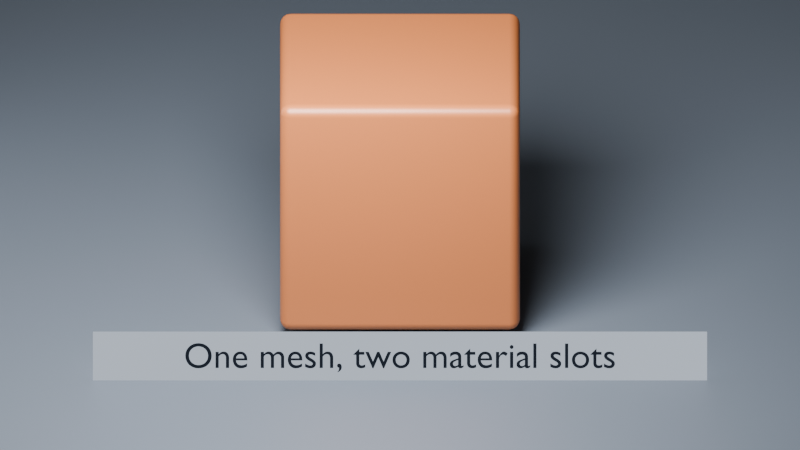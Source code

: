 # Source: w05_slots_start.blend  (saved by Blender 5.2.45; exported with 4.5.12 LTS)
import bpy
from mathutils import Matrix  # noqa: F401  (used for matrix-valued properties, if any)

bpy.ops.wm.read_factory_settings(use_empty=True)
scene = bpy.context.scene
scene.name = 'W05_Face_Slots'

# ---- collections
col_study = bpy.data.collections.new('Study'); scene.collection.children.link(col_study)

# ---- materials (node trees are filled in below, after node groups)
mat_mat_ground = bpy.data.materials.new('MAT_Ground')
mat_mat_ground.use_raytrace_refraction = True
mat_mat_ground.use_screen_refraction = True
mat_mat_ground.diffuse_color = (0.1, 0.12, 0.15, 1.0)
mat_mat_reflectioncard = bpy.data.materials.new('MAT_ReflectionCard')
mat_mat_reflectioncard.use_raytrace_refraction = True
mat_mat_reflectioncard.use_screen_refraction = True
mat_mat_slot_paint = bpy.data.materials.new('MAT_Slot_Paint')
mat_mat_slot_paint.use_raytrace_refraction = True
mat_mat_slot_paint.use_screen_refraction = True
mat_mat_slot_paint.diffuse_color = (0.42, 0.125, 0.035, 1.0)
mat_mat_label = bpy.data.materials.new('MAT_Label')
mat_mat_label.use_raytrace_refraction = True
mat_mat_label.use_screen_refraction = True
mat_mat_label.diffuse_color = (0.015, 0.02, 0.03, 1.0)
mat_mat_label_backdrop = bpy.data.materials.new('MAT_Label_Backdrop')
mat_mat_label_backdrop.use_raytrace_refraction = True
mat_mat_label_backdrop.use_screen_refraction = True
mat_mat_label_backdrop.diffuse_color = (0.55, 0.62, 0.72, 1.0)

# ---- material node trees
mat_mat_ground.use_nodes = True; mat_mat_ground.node_tree.nodes.clear()
_N = mat_mat_ground.node_tree.nodes; _L = mat_mat_ground.node_tree.links
n0 = _N.new('ShaderNodeBsdfPrincipled'); n0.name = 'Principled BSDF'; n0.location = (0, 0)
n0.inputs[0].default_value = (0.1, 0.12, 0.15, 1.0)
n0.inputs[10].default_value = 0.005
n1 = _N.new('ShaderNodeOutputMaterial'); n1.name = 'Material Output'; n1.location = (370, 0)
_L.new(n0.outputs[0], n1.inputs[0])
n1.is_active_output = True
mat_mat_reflectioncard.use_nodes = True; mat_mat_reflectioncard.node_tree.nodes.clear()
_N = mat_mat_reflectioncard.node_tree.nodes; _L = mat_mat_reflectioncard.node_tree.links
n0 = _N.new('ShaderNodeBsdfPrincipled'); n0.name = 'Principled BSDF'; n0.location = (0, 0)
n0.inputs[10].default_value = 0.005
n0.inputs[27].default_value = (0.8, 0.8, 0.8, 1.0)
n0.inputs[28].default_value = 0.2
n1 = _N.new('ShaderNodeOutputMaterial'); n1.name = 'Material Output'; n1.location = (370, 0)
_L.new(n0.outputs[0], n1.inputs[0])
n1.is_active_output = True
mat_mat_slot_paint.use_nodes = True; mat_mat_slot_paint.node_tree.nodes.clear()
_N = mat_mat_slot_paint.node_tree.nodes; _L = mat_mat_slot_paint.node_tree.links
n0 = _N.new('ShaderNodeBsdfPrincipled'); n0.name = 'Principled BSDF'; n0.location = (0, 0)
n0.inputs[0].default_value = (0.42, 0.125, 0.035, 1.0)
n0.inputs[2].default_value = 0.38
n0.inputs[10].default_value = 0.005
n1 = _N.new('ShaderNodeOutputMaterial'); n1.name = 'Material Output'; n1.location = (370, 0)
_L.new(n0.outputs[0], n1.inputs[0])
n1.is_active_output = True
mat_mat_label.use_nodes = True; mat_mat_label.node_tree.nodes.clear()
_N = mat_mat_label.node_tree.nodes; _L = mat_mat_label.node_tree.links
n0 = _N.new('ShaderNodeOutputMaterial'); n0.name = 'Material Output'; n0.location = (370, 0)
n1 = _N.new('ShaderNodeEmission'); n1.name = 'Emission'; n1.location = (0, 0)
n1.inputs[0].default_value = (0.015, 0.02, 0.03, 1.0)
_L.new(n1.outputs[0], n0.inputs[0])
n0.is_active_output = True
mat_mat_label_backdrop.use_nodes = True; mat_mat_label_backdrop.node_tree.nodes.clear()
_N = mat_mat_label_backdrop.node_tree.nodes; _L = mat_mat_label_backdrop.node_tree.links
n0 = _N.new('ShaderNodeOutputMaterial'); n0.name = 'Material Output'; n0.location = (370, 0)
n1 = _N.new('ShaderNodeEmission'); n1.name = 'Emission'; n1.location = (0, 0)
n1.inputs[0].default_value = (0.55, 0.62, 0.72, 1.0)
_L.new(n1.outputs[0], n0.inputs[0])
n0.is_active_output = True

# ---- world
world_world_neutral = bpy.data.worlds.new('World_Neutral'); scene.world = world_world_neutral
world_world_neutral.use_nodes = True; world_world_neutral.node_tree.nodes.clear()
_N = world_world_neutral.node_tree.nodes; _L = world_world_neutral.node_tree.links
n0 = _N.new('ShaderNodeBackground'); n0.name = 'Background'; n0.location = (-200, 100)
n0.inputs[0].default_value = (0.18, 0.18, 0.18, 1.0)
n0.inputs[1].default_value = 0.3
n1 = _N.new('ShaderNodeOutputWorld'); n1.name = 'World Output'; n1.location = (200, 100)
_L.new(n0.outputs[0], n1.inputs[0])
n1.is_active_output = True

# ---- cameras
cam_camera = bpy.data.cameras.new('Camera')
cam_camera.type = 'ORTHO'
cam_camera.passepartout_alpha = 1.0

# ---- lights
light_area = bpy.data.lights.new('Area', 'AREA')
light_area.energy = 1500.0
light_area.shape = 'DISK'
light_area.size = 3.5
light_area.size_y = 1.0

# ---- meshes
me_cube = bpy.data.meshes.new('Cube')
me_cube.from_pydata([(-12.0, -15.0, -0.1), (-12.0, -15.0, 0.1), (-12.0, 15.0, -0.1), (-12.0, 15.0, 0.1), (12.0, -15.0, -0.1), (12.0, -15.0, 0.1), (12.0, 15.0, -0.1), (12.0, 15.0, 0.1)], [], [(0, 1, 3, 2), (2, 3, 7, 6), (6, 7, 5, 4), (4, 5, 1, 0), (2, 6, 4, 0), (7, 3, 1, 5)])
_uv = me_cube.uv_layers.new(name='UVMap')
_uv.uv.foreach_set('vector', [0.375, 0.0, 0.625, 0.0, 0.625, 0.25, 0.375, 0.25, 0.375, 0.25, 0.625, 0.25, 0.625, 0.5, 0.375, 0.5, 0.375, 0.5, 0.625, 0.5, 0.625, 0.75, 0.375, 0.75, 0.375, 0.75, 0.625, 0.75, 0.625, 1.0, 0.375, 1.0, 0.125, 0.5, 0.375, 0.5, 0.375, 0.75, 0.125, 0.75, 0.625, 0.5, 0.875, 0.5, 0.875, 0.75, 0.625, 0.75])
me_cube.materials.append(mat_mat_ground)
me_cube.update()
me_cube_001 = bpy.data.meshes.new('Cube.001')
me_cube_001.from_pydata([(-2.0, -0.035, -2.5), (-2.0, -0.035, 2.5), (-2.0, 0.035, -2.5), (-2.0, 0.035, 2.5), (2.0, -0.035, -2.5), (2.0, -0.035, 2.5), (2.0, 0.035, -2.5), (2.0, 0.035, 2.5)], [], [(0, 1, 3, 2), (2, 3, 7, 6), (6, 7, 5, 4), (4, 5, 1, 0), (2, 6, 4, 0), (7, 3, 1, 5)])
_uv = me_cube_001.uv_layers.new(name='UVMap')
_uv.uv.foreach_set('vector', [0.375, 0.0, 0.625, 0.0, 0.625, 0.25, 0.375, 0.25, 0.375, 0.25, 0.625, 0.25, 0.625, 0.5, 0.375, 0.5, 0.375, 0.5, 0.625, 0.5, 0.625, 0.75, 0.375, 0.75, 0.375, 0.75, 0.625, 0.75, 0.625, 1.0, 0.375, 1.0, 0.125, 0.5, 0.375, 0.5, 0.375, 0.75, 0.125, 0.75, 0.625, 0.5, 0.875, 0.5, 0.875, 0.75, 0.625, 0.75])
me_cube_001.materials.append(mat_mat_reflectioncard)
me_cube_001.update()
me_cube_002 = bpy.data.meshes.new('Cube.002')
me_cube_002.from_pydata([(-0.9, -0.8, -0.95), (-0.9, -0.8, 0.95), (-0.9, 0.8, -0.95), (-0.9, 0.8, 0.95), (0.9, -0.8, -0.95), (0.9, -0.8, 0.95), (0.9, 0.8, -0.95), (0.9, 0.8, 0.95)], [], [(0, 1, 3, 2), (2, 3, 7, 6), (6, 7, 5, 4), (4, 5, 1, 0), (2, 6, 4, 0), (7, 3, 1, 5)])
_uv = me_cube_002.uv_layers.new(name='UVMap')
_uv.uv.foreach_set('vector', [0.375, 0.0, 0.625, 0.0, 0.625, 0.25, 0.375, 0.25, 0.375, 0.25, 0.625, 0.25, 0.625, 0.5, 0.375, 0.5, 0.375, 0.5, 0.625, 0.5, 0.625, 0.75, 0.375, 0.75, 0.375, 0.75, 0.625, 0.75, 0.625, 1.0, 0.375, 1.0, 0.125, 0.5, 0.375, 0.5, 0.375, 0.75, 0.125, 0.75, 0.625, 0.5, 0.875, 0.5, 0.875, 0.75, 0.625, 0.75])
me_cube_002.materials.append(mat_mat_slot_paint)
me_cube_002.update()
me_cube_003 = bpy.data.meshes.new('Cube.003')
me_cube_003.from_pydata([(-2.303, -0.1836, -0.004), (-2.303, -0.1836, 0.004), (-2.303, 0.1836, -0.004), (-2.303, 0.1836, 0.004), (2.303, -0.1836, -0.004), (2.303, -0.1836, 0.004), (2.303, 0.1836, -0.004), (2.303, 0.1836, 0.004)], [], [(0, 1, 3, 2), (2, 3, 7, 6), (6, 7, 5, 4), (4, 5, 1, 0), (2, 6, 4, 0), (7, 3, 1, 5)])
_uv = me_cube_003.uv_layers.new(name='UVMap')
_uv.uv.foreach_set('vector', [0.375, 0.0, 0.625, 0.0, 0.625, 0.25, 0.375, 0.25, 0.375, 0.25, 0.625, 0.25, 0.625, 0.5, 0.375, 0.5, 0.375, 0.5, 0.625, 0.5, 0.625, 0.75, 0.375, 0.75, 0.375, 0.75, 0.625, 0.75, 0.625, 1.0, 0.375, 1.0, 0.125, 0.5, 0.375, 0.5, 0.375, 0.75, 0.125, 0.75, 0.625, 0.5, 0.875, 0.5, 0.875, 0.75, 0.625, 0.75])
me_cube_003.materials.append(mat_mat_label_backdrop)
me_cube_003.update()

# ---- curves / text
txt_label_one_mesh__two_material_slots = bpy.data.curves.new('Label One mesh, two material slots', 'FONT')
txt_label_one_mesh__two_material_slots.dimensions = '2D'
txt_label_one_mesh__two_material_slots.body = 'One mesh, two material slots'
txt_label_one_mesh__two_material_slots.materials.append(mat_mat_label)
txt_label_one_mesh__two_material_slots.extrude = 0.001
txt_label_one_mesh__two_material_slots.align_x = 'CENTER'
txt_label_one_mesh__two_material_slots.size = 0.27

# ---- objects
ob_lab_ground = bpy.data.objects.new('LAB_Ground', me_cube)
ob_lab_key = bpy.data.objects.new('LAB_Key', light_area)
ob_lab_camera = bpy.data.objects.new('LAB_Camera', cam_camera)
ob_lab_reflectioncard = bpy.data.objects.new('LAB_ReflectionCard', me_cube_001)
ob_study_slots = bpy.data.objects.new('STUDY_Slots', me_cube_002)
ob_label_one_mesh__two_material_slots = bpy.data.objects.new('LABEL_One mesh, two material slots', txt_label_one_mesh__two_material_slots)
ob_label_backdrop_one_mesh__two_material_slots = bpy.data.objects.new('LABEL_Backdrop_One mesh, two material slots', me_cube_003)

# ---- transforms, parenting, visibility, modifiers, constraints
ob_lab_ground.location = (0.0, 0.0, -0.12)
ob_lab_key.location = (-1.0, -3.5, 5.5)
ob_lab_key.rotation_euler = (0.6389, -2.61e-08, -0.2783)
ob_lab_camera.location = (0.0, -11.0, 6.3)
ob_lab_camera.rotation_euler = (1.089, -0.0, 0.0)
ob_lab_reflectioncard.location = (-4.8, 1.0, 2.5)
ob_lab_reflectioncard.rotation_euler = (0.0, 0.0, 1.134)
ob_study_slots.location = (0.0, 0.0, 1.0)
_m = ob_study_slots.modifiers.new('Rounded edges', 'BEVEL')
_m.width = 0.08
_m.width_pct = 0.08
_m.segments = 4
_m = ob_study_slots.modifiers.new('Weighted face normals', 'WEIGHTED_NORMAL')
ob_label_one_mesh__two_material_slots.location = (0.0, -1.4, 0.07)
ob_label_one_mesh__two_material_slots.rotation_euler = (1.169, 0.0, 0.0)
ob_label_one_mesh__two_material_slots.visible_shadow = False
ob_label_backdrop_one_mesh__two_material_slots.location = (0.0, -1.354, 0.1473)
ob_label_backdrop_one_mesh__two_material_slots.rotation_euler = (1.169, 0.0, 0.0)
ob_label_backdrop_one_mesh__two_material_slots.visible_shadow = False
_m = ob_label_backdrop_one_mesh__two_material_slots.modifiers.new('Rounded edges', 'BEVEL')
_m.width = 0.035
_m.width_pct = 0.035
_m.segments = 4
_m = ob_label_backdrop_one_mesh__two_material_slots.modifiers.new('Weighted face normals', 'WEIGHTED_NORMAL')

# ---- collection membership
col_study.objects.link(ob_lab_ground)
col_study.objects.link(ob_lab_key)
col_study.objects.link(ob_lab_camera)
col_study.objects.link(ob_lab_reflectioncard)
col_study.objects.link(ob_study_slots)
col_study.objects.link(ob_label_one_mesh__two_material_slots)
col_study.objects.link(ob_label_backdrop_one_mesh__two_material_slots)

# ---- scene / render settings (as saved in the file)
scene.camera = ob_lab_camera
scene.frame_start = 1; scene.frame_end = 250; scene.frame_set(1)
scene.render.engine = 'BLENDER_EEVEE_NEXT'
scene.render.resolution_x = 3840
scene.render.resolution_y = 2160
scene.render.bake_bias = 0.0
scene.render.bake_samples = 0
scene.render.compositor_device = 'GPU'
scene.cycles.samples = 48
scene.eevee.use_volume_custom_range = False
scene.eevee.fast_gi_thickness_near = 0.1
scene.eevee.fast_gi_thickness_far = 0.0
scene.eevee.ray_tracing_options.screen_trace_thickness = 0.1
scene.eevee.use_raytracing = True
bpy.context.view_layer.update()
